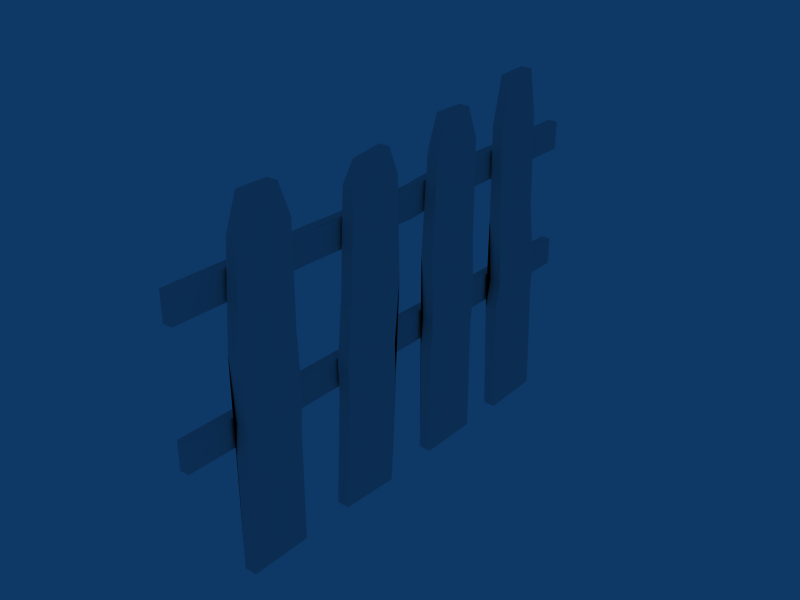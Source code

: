 # Source: picketfence.blend  (saved by Blender 2.44.0; exported with 4.5.12 LTS)
import bpy
from mathutils import Matrix  # noqa: F401  (used for matrix-valued properties, if any)

bpy.ops.wm.read_factory_settings(use_empty=True)
scene = bpy.context.scene
scene.name = 'Scene'

# ---- collections
col_collection_1 = bpy.data.collections.new('Collection 1'); scene.collection.children.link(col_collection_1)

# ---- materials (node trees are filled in below, after node groups)
mat_mat_fence_1 = bpy.data.materials.new('mat_fence_1')
mat_mat_fence_1.alpha_threshold = 0.0
mat_mat_fence_1.specular_color = (0.0, 0.0, 0.0)
mat_mat_fence_1.roughness = 0.5
mat_mat_fence_1.line_color = (0.0, 0.0, 0.0, 1.0)

# ---- material node trees

# ---- world
world_world = bpy.data.worlds.new('World'); scene.world = world_world
world_world.color = (0.05656, 0.2208, 0.4)
world_world.use_sun_shadow = False
world_world.sun_shadow_jitter_overblur = 0.0
world_world.cycles.sampling_method = 'MANUAL'
world_world.cycles.sample_map_resolution = 256

# ---- meshes
me_none_mat_fence_1 = bpy.data.meshes.new('None_mat_fence_1')
me_none_mat_fence_1.from_pydata([(0.001393, 0.4119, 0.4969), (0.001393, 0.5271, 0.3733), (0.001393, 0.381, 0.3678), (0.001393, 0.5017, 0.5), (0.03444, 0.3943, -0.4986), (-0.000259, 0.5688, -0.4926), (0.03444, 0.5688, -0.4926), (-0.000259, 0.3943, -0.4986), (0.03278, 0.4119, 0.4969), (0.03278, 0.381, 0.3678), (0.03278, 0.5017, 0.5), (0.03278, 0.5271, 0.3733), (-0.000259, 0.5573, -0.1661), (0.03444, 0.5573, -0.1661), (0.03444, 0.3828, -0.1722), (-0.000259, 0.3828, -0.1722), (-0.000259, 0.5618, -0.08358), (0.03444, 0.5618, -0.08358), (0.03444, 0.4006, -0.08962), (-0.000259, 0.4006, -0.08962), (0.03444, 0.5347, 0.09837), (0.03444, 0.3853, 0.09231), (-0.000259, 0.5347, 0.09837), (-0.000259, 0.3853, 0.09231), (0.001393, 0.1387, 0.4619), (0.001393, 0.2626, 0.3707), (0.001393, 0.1046, 0.3707), (0.001393, 0.2286, 0.4619), (0.03444, 0.08743, -0.4957), (-0.000259, 0.2621, -0.4957), (0.03444, 0.2621, -0.4957), (-0.000259, 0.08743, -0.4957), (0.03278, 0.1387, 0.4619), (0.03278, 0.1046, 0.3707), (0.03278, 0.2286, 0.4619), (0.03278, 0.2626, 0.3707), (-0.000259, 0.2621, -0.1691), (0.03444, 0.2621, -0.1691), (0.03444, 0.08743, -0.1691), (-0.000259, 0.08743, -0.1691), (-0.000259, 0.2695, -0.08671), (0.03444, 0.2695, -0.08671), (0.03444, 0.09484, -0.08671), (-0.000259, 0.09484, -0.08671), (0.03444, 0.2606, 0.09565), (0.03444, 0.08595, 0.09565), (-0.000259, 0.2606, 0.09565), (-0.000259, 0.08595, 0.09565), (0.03278, -0.07769, 0.4398), (0.03278, -0.2053, 0.3743), (0.03278, -0.04749, 0.3661), (0.03278, -0.1683, 0.4283), (-0.000259, -0.07594, -0.5), (0.03444, -0.2504, -0.4909), (-0.000259, -0.2504, -0.4909), (0.03444, -0.07594, -0.5), (0.001393, -0.07769, 0.4398), (0.001393, -0.04749, 0.3661), (0.001393, -0.1683, 0.4283), (0.001393, -0.2053, 0.3743), (0.03444, -0.2332, -0.1647), (-0.000259, -0.2332, -0.1647), (-0.000259, -0.05875, -0.1738), (0.03444, -0.05875, -0.1738), (0.03444, -0.2362, -0.08212), (-0.000259, -0.2362, -0.08212), (-0.000259, -0.0618, -0.0912), (0.03444, -0.0618, -0.0912), (-0.000259, -0.2177, 0.09953), (-0.000259, -0.04333, 0.09045), (0.03444, -0.2177, 0.09953), (0.03444, -0.04333, 0.09045), (0.001393, -0.5261, 0.4619), (0.001393, -0.4021, 0.3707), (0.001393, -0.5602, 0.3707), (0.001393, -0.4362, 0.4619), (0.03444, -0.5773, -0.4957), (-0.000259, -0.4027, -0.4957), (0.03444, -0.4027, -0.4957), (-0.000259, -0.5773, -0.4957), (0.03278, -0.5261, 0.4619), (0.03278, -0.5602, 0.3707), (0.03278, -0.4362, 0.4619), (0.03278, -0.4021, 0.3707), (-0.000259, -0.4027, -0.1691), (0.03444, -0.4027, -0.1691), (0.03444, -0.5773, -0.1691), (-0.000259, -0.5773, -0.1691), (-0.000259, -0.3953, -0.08671), (0.03444, -0.3953, -0.08671), (0.03444, -0.5699, -0.08671), (-0.000259, -0.5699, -0.08671), (0.03444, -0.4042, 0.09565), (0.03444, -0.5788, 0.09565), (-0.000259, -0.4042, 0.09565), (-0.000259, -0.5788, 0.09565), (-0.006793, -0.714, 0.2154), (-0.03443, -0.2994, 0.2139), (-0.006799, -0.2994, 0.2139), (-0.03443, -0.714, 0.2154), (-0.006793, -0.714, 0.296), (-0.03443, -0.714, 0.296), (-0.006799, -0.2994, 0.2945), (-0.03443, -0.2994, 0.2945), (-0.03444, 0.711, 0.293), (-0.006802, 0.711, 0.2124), (-0.03444, 0.711, 0.2124), (-0.006802, 0.711, 0.293), (-0.03444, 0.1285, 0.293), (-0.006802, 0.1285, 0.293), (-0.006802, 0.1285, 0.2124), (-0.03444, 0.1285, 0.2124), (-0.03444, 0.05444, 0.2857), (-0.006801, 0.05444, 0.2857), (-0.006801, 0.05444, 0.2051), (-0.03444, 0.05444, 0.2051), (-0.006793, 0.714, -0.07411), (-0.03443, 0.2994, -0.07263), (-0.006799, 0.2994, -0.07263), (-0.03443, 0.714, -0.07411), (-0.006793, 0.714, -0.1547), (-0.03443, 0.714, -0.1547), (-0.006799, 0.2994, -0.1532), (-0.03443, 0.2994, -0.1532), (-0.03444, -0.711, -0.1517), (-0.006802, -0.711, -0.07115), (-0.03444, -0.711, -0.07115), (-0.006802, -0.711, -0.1517), (-0.03444, -0.1285, -0.1517), (-0.006802, -0.1285, -0.1517), (-0.006802, -0.1285, -0.07115), (-0.03444, -0.1285, -0.07115), (-0.03444, -0.05444, -0.1444), (-0.006801, -0.05444, -0.1444), (-0.006801, -0.05444, -0.06379), (-0.03444, -0.05444, -0.06379)], [], [(0, 1, 2), (0, 3, 1), (4, 5, 6), (4, 7, 5), (8, 2, 9), (8, 0, 2), (10, 0, 8), (3, 0, 10), (10, 9, 11), (10, 8, 9), (3, 11, 1), (3, 10, 11), (6, 12, 13), (6, 5, 12), (7, 14, 15), (7, 4, 14), (13, 16, 17), (13, 12, 16), (15, 18, 19), (15, 14, 18), (20, 13, 17), (20, 6, 13), (20, 4, 6), (20, 14, 4), (20, 18, 14), (20, 21, 18), (17, 22, 20), (17, 16, 22), (23, 15, 19), (23, 7, 15), (23, 5, 7), (23, 12, 5), (23, 16, 12), (23, 22, 16), (19, 21, 23), (19, 18, 21), (21, 11, 9), (21, 20, 11), (20, 1, 11), (20, 22, 1), (22, 2, 1), (22, 23, 2), (23, 9, 2), (23, 21, 9), (24, 25, 26), (24, 27, 25), (28, 29, 30), (28, 31, 29), (32, 26, 33), (32, 24, 26), (34, 24, 32), (34, 27, 24), (34, 33, 35), (34, 32, 33), (27, 35, 25), (27, 34, 35), (30, 36, 37), (30, 29, 36), (31, 38, 39), (31, 28, 38), (37, 40, 41), (37, 36, 40), (39, 42, 43), (39, 38, 42), (44, 37, 41), (44, 30, 37), (44, 28, 30), (44, 38, 28), (44, 42, 38), (44, 45, 42), (41, 46, 44), (41, 40, 46), (47, 39, 43), (47, 31, 39), (47, 29, 31), (47, 36, 29), (47, 40, 36), (47, 46, 40), (43, 45, 47), (43, 42, 45), (45, 35, 33), (45, 44, 35), (44, 25, 35), (44, 46, 25), (46, 26, 25), (46, 47, 26), (47, 33, 26), (47, 45, 33), (48, 49, 50), (48, 51, 49), (52, 53, 54), (52, 55, 53), (56, 50, 57), (56, 48, 50), (58, 48, 56), (58, 51, 48), (58, 57, 59), (58, 56, 57), (51, 59, 49), (51, 58, 59), (54, 60, 61), (54, 53, 60), (55, 62, 63), (55, 52, 62), (61, 64, 65), (61, 60, 64), (63, 66, 67), (63, 62, 66), (68, 61, 65), (68, 54, 61), (68, 52, 54), (68, 62, 52), (68, 66, 62), (68, 69, 66), (65, 70, 68), (65, 64, 70), (71, 63, 67), (71, 55, 63), (71, 53, 55), (71, 60, 53), (71, 64, 60), (71, 70, 64), (67, 69, 71), (67, 66, 69), (69, 59, 57), (69, 68, 59), (68, 49, 59), (68, 70, 49), (70, 50, 49), (70, 71, 50), (71, 57, 50), (71, 69, 57), (72, 73, 74), (72, 75, 73), (76, 77, 78), (76, 79, 77), (80, 74, 81), (80, 72, 74), (82, 72, 80), (82, 75, 72), (82, 81, 83), (82, 80, 81), (75, 83, 73), (75, 82, 83), (78, 84, 85), (78, 77, 84), (79, 86, 87), (79, 76, 86), (85, 88, 89), (85, 84, 88), (87, 90, 91), (87, 86, 90), (92, 85, 89), (92, 78, 85), (92, 76, 78), (92, 86, 76), (92, 90, 86), (92, 93, 90), (89, 94, 92), (89, 88, 94), (95, 87, 91), (95, 79, 87), (95, 77, 79), (95, 84, 77), (95, 88, 84), (95, 94, 88), (91, 93, 95), (91, 90, 93), (93, 83, 81), (93, 92, 83), (92, 73, 83), (92, 94, 73), (94, 74, 73), (94, 95, 74), (95, 81, 74), (95, 93, 81), (96, 97, 98), (96, 99, 97), (100, 99, 96), (100, 101, 99), (101, 102, 103), (101, 100, 102), (104, 105, 106), (104, 107, 105), (107, 108, 109), (107, 104, 108), (106, 110, 111), (106, 105, 110), (109, 112, 113), (109, 108, 112), (111, 114, 115), (111, 110, 114), (102, 109, 113), (102, 107, 109), (102, 105, 107), (102, 110, 105), (102, 114, 110), (102, 98, 114), (102, 96, 98), (102, 100, 96), (113, 103, 102), (113, 112, 103), (97, 111, 115), (97, 106, 111), (97, 104, 106), (97, 108, 104), (97, 112, 108), (97, 103, 112), (97, 101, 103), (97, 99, 101), (115, 98, 97), (115, 114, 98), (116, 117, 118), (116, 119, 117), (120, 119, 116), (120, 121, 119), (121, 122, 123), (121, 120, 122), (124, 125, 126), (124, 127, 125), (127, 128, 129), (127, 124, 128), (126, 130, 131), (126, 125, 130), (129, 132, 133), (129, 128, 132), (131, 134, 135), (131, 130, 134), (122, 129, 133), (122, 127, 129), (122, 125, 127), (122, 130, 125), (122, 134, 130), (122, 118, 134), (122, 116, 118), (122, 120, 116), (133, 123, 122), (133, 132, 123), (117, 131, 135), (117, 126, 131), (117, 124, 126), (117, 128, 124), (117, 132, 128), (117, 123, 132), (117, 121, 123), (117, 119, 121), (135, 118, 117), (135, 134, 118)])
_uv = me_none_mat_fence_1.uv_layers.new(name='UVTex')
_uv.uv.foreach_set('vector', [0.1953, 0.04297, 0.1211, 0.1562, 0.2148, 0.1602, 0.1953, 0.04297, 0.1367, 0.03906, 0.1211, 0.1562, 0.125, 0.9961, 0.125, 0.9961, 0.125, 0.9961, 0.125, 0.9961, 0.125, 0.9961, 0.125, 0.9961, 0.8398, 0.03125, 0.8164, 0.1523, 0.8398, 0.1523, 0.8398, 0.03125, 0.8164, 0.03125, 0.8164, 0.1523, 0.125, 0.9961, 0.125, 0.9961, 0.125, 0.9961, 0.125, 0.9961, 0.125, 0.9961, 0.125, 0.9961, 0.1367, 0.03906, 0.2148, 0.1602, 0.1211, 0.1562, 0.1367, 0.03906, 0.1953, 0.04297, 0.2148, 0.1602, 0.9688, 0.03125, 0.9492, 0.1523, 0.9688, 0.1523, 0.9688, 0.03125, 0.9492, 0.03125, 0.9492, 0.1523, 0.9453, 0.9766, 0.9727, 0.668, 0.9453, 0.668, 0.9453, 0.9766, 0.9727, 0.9766, 0.9727, 0.668, 0.8164, 0.9883, 0.8398, 0.6719, 0.8164, 0.6719, 0.8164, 0.9883, 0.8398, 0.9883, 0.8398, 0.6719, 0.9453, 0.668, 0.9727, 0.5859, 0.9453, 0.5859, 0.9453, 0.668, 0.9727, 0.668, 0.9727, 0.5859, 0.8164, 0.6719, 0.8398, 0.5938, 0.8164, 0.5938, 0.8164, 0.6719, 0.8398, 0.6719, 0.8398, 0.5938, 0.125, 0.9961, 0.125, 0.9961, 0.125, 0.9961, 0.125, 0.9961, 0.125, 0.9961, 0.125, 0.9961, 0.1172, 0.4141, 0.2148, 0.9688, 0.1055, 0.9609, 0.1172, 0.4141, 0.2148, 0.6641, 0.2148, 0.9688, 0.1172, 0.4141, 0.2109, 0.5859, 0.2148, 0.6641, 0.1172, 0.4141, 0.2109, 0.418, 0.2109, 0.5859, 0.9453, 0.5859, 0.9727, 0.4141, 0.9453, 0.4141, 0.9453, 0.5859, 0.9727, 0.5859, 0.9727, 0.4141, 0.125, 0.9961, 0.125, 0.9961, 0.125, 0.9961, 0.125, 0.9961, 0.125, 0.9961, 0.125, 0.9961, 0.2109, 0.418, 0.1055, 0.9609, 0.2148, 0.9688, 0.2109, 0.418, 0.1133, 0.6562, 0.1055, 0.9609, 0.2109, 0.418, 0.1094, 0.582, 0.1133, 0.6562, 0.2109, 0.418, 0.1172, 0.4141, 0.1094, 0.582, 0.8164, 0.5938, 0.8398, 0.418, 0.8164, 0.418, 0.8164, 0.5938, 0.8398, 0.5938, 0.8398, 0.418, 0.2109, 0.418, 0.1211, 0.1562, 0.2148, 0.1602, 0.2109, 0.418, 0.1172, 0.4141, 0.1211, 0.1562, 0.9453, 0.4141, 0.9688, 0.1523, 0.9492, 0.1523, 0.9453, 0.4141, 0.9727, 0.4141, 0.9688, 0.1523, 0.1172, 0.4141, 0.2148, 0.1602, 0.1211, 0.1562, 0.1172, 0.4141, 0.2109, 0.418, 0.2148, 0.1602, 0.8164, 0.418, 0.8398, 0.1523, 0.8164, 0.1523, 0.8164, 0.418, 0.8398, 0.418, 0.8398, 0.1523, 0.3555, 0.07422, 0.2773, 0.1602, 0.375, 0.1602, 0.3555, 0.07422, 0.2969, 0.07422, 0.2773, 0.1602, 0.125, 0.9961, 0.125, 0.9961, 0.125, 0.9961, 0.125, 0.9961, 0.125, 0.9961, 0.125, 0.9961, 0.8398, 0.0625, 0.8164, 0.1523, 0.8398, 0.1523, 0.8398, 0.0625, 0.8164, 0.0625, 0.8164, 0.1523, 0.125, 0.9961, 0.125, 0.9961, 0.125, 0.9961, 0.125, 0.9961, 0.125, 0.9961, 0.125, 0.9961, 0.2969, 0.07422, 0.375, 0.1602, 0.2773, 0.1602, 0.2969, 0.07422, 0.3555, 0.07422, 0.375, 0.1602, 0.9688, 0.06641, 0.9492, 0.1562, 0.9688, 0.1562, 0.9688, 0.06641, 0.9492, 0.06641, 0.9492, 0.1562, 0.9453, 0.9805, 0.9727, 0.668, 0.9453, 0.668, 0.9453, 0.9805, 0.9727, 0.9805, 0.9727, 0.668, 0.8164, 0.9844, 0.8398, 0.6719, 0.8164, 0.6719, 0.8164, 0.9844, 0.8398, 0.9844, 0.8398, 0.6719, 0.9453, 0.668, 0.9727, 0.5898, 0.9453, 0.5898, 0.9453, 0.668, 0.9727, 0.668, 0.9727, 0.5898, 0.8164, 0.6719, 0.8398, 0.5898, 0.8164, 0.5898, 0.8164, 0.6719, 0.8398, 0.6719, 0.8398, 0.5898, 0.125, 0.9961, 0.125, 0.9961, 0.125, 0.9961, 0.125, 0.9961, 0.125, 0.9961, 0.125, 0.9961, 0.2773, 0.4141, 0.3867, 0.9648, 0.2773, 0.9648, 0.2773, 0.4141, 0.3867, 0.6602, 0.3867, 0.9648, 0.2773, 0.4141, 0.3828, 0.5859, 0.3867, 0.6602, 0.2773, 0.4141, 0.3867, 0.4141, 0.3828, 0.5859, 0.9453, 0.5898, 0.9727, 0.418, 0.9453, 0.418, 0.9453, 0.5898, 0.9727, 0.5898, 0.9727, 0.418, 0.125, 0.9961, 0.125, 0.9961, 0.125, 0.9961, 0.125, 0.9961, 0.125, 0.9961, 0.125, 0.9961, 0.3867, 0.4141, 0.2773, 0.9648, 0.3867, 0.9648, 0.3867, 0.4141, 0.2773, 0.6602, 0.2773, 0.9648, 0.3867, 0.4141, 0.2734, 0.5859, 0.2773, 0.6602, 0.3867, 0.4141, 0.2773, 0.4141, 0.2734, 0.5859, 0.8164, 0.5898, 0.8398, 0.4141, 0.8164, 0.4141, 0.8164, 0.5898, 0.8398, 0.5898, 0.8398, 0.4141, 0.3867, 0.4141, 0.2773, 0.1602, 0.375, 0.1602, 0.3867, 0.4141, 0.2773, 0.4141, 0.2773, 0.1602, 0.9453, 0.418, 0.9688, 0.1562, 0.9492, 0.1562, 0.9453, 0.418, 0.9727, 0.418, 0.9688, 0.1562, 0.2773, 0.4141, 0.375, 0.1602, 0.2773, 0.1602, 0.2773, 0.4141, 0.3867, 0.4141, 0.375, 0.1602, 0.8164, 0.4141, 0.8398, 0.1523, 0.8164, 0.1523, 0.8164, 0.4141, 0.8398, 0.4141, 0.8398, 0.1523, 0.625, 0.07031, 0.7031, 0.1289, 0.6094, 0.1367, 0.625, 0.07031, 0.6797, 0.07812, 0.7031, 0.1289, 0.125, 0.9961, 0.125, 0.9961, 0.125, 0.9961, 0.125, 0.9961, 0.125, 0.9961, 0.125, 0.9961, 0.9688, 0.08984, 0.9492, 0.1602, 0.9688, 0.1602, 0.9688, 0.08984, 0.9492, 0.08984, 0.9492, 0.1602, 0.125, 0.9961, 0.125, 0.9961, 0.125, 0.9961, 0.125, 0.9961, 0.125, 0.9961, 0.125, 0.9961, 0.6797, 0.07812, 0.6094, 0.1367, 0.7031, 0.1289, 0.6797, 0.07812, 0.625, 0.07031, 0.6094, 0.1367, 0.8398, 0.09766, 0.8164, 0.1484, 0.8398, 0.1484, 0.8398, 0.09766, 0.8164, 0.09766, 0.8164, 0.1484, 0.8164, 0.9805, 0.8398, 0.6641, 0.8164, 0.6641, 0.8164, 0.9805, 0.8398, 0.9805, 0.8398, 0.6641, 0.9453, 0.9844, 0.9727, 0.6719, 0.9453, 0.6719, 0.9453, 0.9844, 0.9727, 0.9844, 0.9727, 0.6719, 0.8164, 0.6641, 0.8398, 0.5859, 0.8164, 0.5859, 0.8164, 0.6641, 0.8398, 0.6641, 0.8398, 0.5859, 0.9453, 0.6719, 0.9727, 0.5938, 0.9453, 0.5938, 0.9453, 0.6719, 0.9727, 0.6719, 0.9727, 0.5938, 0.125, 0.9961, 0.125, 0.9961, 0.125, 0.9961, 0.125, 0.9961, 0.125, 0.9961, 0.125, 0.9961, 0.7109, 0.3867, 0.6094, 0.9414, 0.7109, 0.9336, 0.7109, 0.3867, 0.5977, 0.6406, 0.6094, 0.9414, 0.7109, 0.3867, 0.6016, 0.5625, 0.5977, 0.6406, 0.7109, 0.3867, 0.6094, 0.3945, 0.6016, 0.5625, 0.8164, 0.5859, 0.8398, 0.4102, 0.8164, 0.4102, 0.8164, 0.5859, 0.8398, 0.5859, 0.8398, 0.4102, 0.125, 0.9961, 0.125, 0.9961, 0.125, 0.9961, 0.125, 0.9961, 0.125, 0.9961, 0.125, 0.9961, 0.6094, 0.3945, 0.7109, 0.9336, 0.6094, 0.9414, 0.6094, 0.3945, 0.6992, 0.6328, 0.7109, 0.9336, 0.6094, 0.3945, 0.7031, 0.5547, 0.6992, 0.6328, 0.6094, 0.3945, 0.7109, 0.3867, 0.7031, 0.5547, 0.9453, 0.5938, 0.9727, 0.4219, 0.9453, 0.4219, 0.9453, 0.5938, 0.9727, 0.5938, 0.9727, 0.4219, 0.6094, 0.3945, 0.7031, 0.1289, 0.6094, 0.1367, 0.6094, 0.3945, 0.7109, 0.3867, 0.7031, 0.1289, 0.8164, 0.4102, 0.8398, 0.1484, 0.8164, 0.1484, 0.8164, 0.4102, 0.8398, 0.4102, 0.8398, 0.1484, 0.7109, 0.3867, 0.6094, 0.1367, 0.7031, 0.1289, 0.7109, 0.3867, 0.6094, 0.3945, 0.6094, 0.1367, 0.9453, 0.4219, 0.9688, 0.1602, 0.9492, 0.1602, 0.9453, 0.4219, 0.9727, 0.4219, 0.9688, 0.1602, 0.8516, 0.07422, 0.7734, 0.1602, 0.8711, 0.1602, 0.8516, 0.07422, 0.793, 0.07422, 0.7734, 0.1602, 0.125, 0.9961, 0.125, 0.9961, 0.125, 0.9961, 0.125, 0.9961, 0.125, 0.9961, 0.125, 0.9961, 0.8398, 0.0625, 0.8164, 0.1523, 0.8398, 0.1523, 0.8398, 0.0625, 0.8164, 0.0625, 0.8164, 0.1523, 0.125, 0.9961, 0.125, 0.9961, 0.125, 0.9961, 0.125, 0.9961, 0.125, 0.9961, 0.125, 0.9961, 0.793, 0.07422, 0.8711, 0.1602, 0.7734, 0.1602, 0.793, 0.07422, 0.8516, 0.07422, 0.8711, 0.1602, 0.9688, 0.06641, 0.9492, 0.1562, 0.9688, 0.1562, 0.9688, 0.06641, 0.9492, 0.06641, 0.9492, 0.1562, 0.9453, 0.9805, 0.9727, 0.668, 0.9453, 0.668, 0.9453, 0.9805, 0.9727, 0.9805, 0.9727, 0.668, 0.8164, 0.9844, 0.8398, 0.6719, 0.8164, 0.6719, 0.8164, 0.9844, 0.8398, 0.9844, 0.8398, 0.6719, 0.9453, 0.668, 0.9727, 0.5898, 0.9453, 0.5898, 0.9453, 0.668, 0.9727, 0.668, 0.9727, 0.5898, 0.8164, 0.6719, 0.8398, 0.5898, 0.8164, 0.5898, 0.8164, 0.6719, 0.8398, 0.6719, 0.8398, 0.5898, 0.125, 0.9961, 0.125, 0.9961, 0.125, 0.9961, 0.125, 0.9961, 0.125, 0.9961, 0.125, 0.9961, 0.7734, 0.4141, 0.8828, 0.9648, 0.7734, 0.9648, 0.7734, 0.4141, 0.8828, 0.6602, 0.8828, 0.9648, 0.7734, 0.4141, 0.8789, 0.5859, 0.8828, 0.6602, 0.7734, 0.4141, 0.8828, 0.4141, 0.8789, 0.5859, 0.9453, 0.5898, 0.9727, 0.418, 0.9453, 0.418, 0.9453, 0.5898, 0.9727, 0.5898, 0.9727, 0.418, 0.125, 0.9961, 0.125, 0.9961, 0.125, 0.9961, 0.125, 0.9961, 0.125, 0.9961, 0.125, 0.9961, 0.8828, 0.4141, 0.7734, 0.9648, 0.8828, 0.9648, 0.8828, 0.4141, 0.7734, 0.6602, 0.7734, 0.9648, 0.8828, 0.4141, 0.7695, 0.5859, 0.7734, 0.6602, 0.8828, 0.4141, 0.7734, 0.4141, 0.7695, 0.5859, 0.8164, 0.5898, 0.8398, 0.4141, 0.8164, 0.4141, 0.8164, 0.5898, 0.8398, 0.5898, 0.8398, 0.4141, 0.8828, 0.4141, 0.7734, 0.1602, 0.8711, 0.1602, 0.8828, 0.4141, 0.7734, 0.4141, 0.7734, 0.1602, 0.9453, 0.418, 0.9688, 0.1562, 0.9492, 0.1562, 0.9453, 0.418, 0.9727, 0.418, 0.9688, 0.1562, 0.7734, 0.4141, 0.8711, 0.1602, 0.7734, 0.1602, 0.7734, 0.4141, 0.8828, 0.4141, 0.8711, 0.1602, 0.8164, 0.4141, 0.8398, 0.1523, 0.8164, 0.1523, 0.8164, 0.4141, 0.8398, 0.4141, 0.8398, 0.1523, 0.08203, 0.9414, 0.09375, 0.8242, 0.08203, 0.8281, 0.08203, 0.9414, 0.09375, 0.9414, 0.09375, 0.8242, 0.125, 0.9961, 0.125, 0.9961, 0.125, 0.9961, 0.125, 0.9961, 0.125, 0.9961, 0.125, 0.9961, 0.5469, 0.007813, 0.5195, 0.2891, 0.5469, 0.2891, 0.5469, 0.007813, 0.5234, 0.007813, 0.5195, 0.2891, 0.125, 0.9961, 0.125, 0.9961, 0.125, 0.9961, 0.125, 0.9961, 0.125, 0.9961, 0.125, 0.9961, 0.5117, 0.9805, 0.543, 0.582, 0.5156, 0.582, 0.5117, 0.9805, 0.5391, 0.9805, 0.543, 0.582, 0.08984, 0.543, 0.08203, 0.707, 0.08984, 0.707, 0.08984, 0.543, 0.07812, 0.543, 0.08203, 0.707, 0.5156, 0.582, 0.543, 0.5312, 0.5195, 0.5312, 0.5156, 0.582, 0.543, 0.582, 0.543, 0.5312, 0.08984, 0.707, 0.08203, 0.7266, 0.08984, 0.7266, 0.08984, 0.707, 0.08203, 0.707, 0.08203, 0.7266, 0.125, 0.9961, 0.125, 0.9961, 0.125, 0.9961, 0.125, 0.9961, 0.125, 0.9961, 0.125, 0.9961, 0.1953, 0.6875, 0.1289, 0.02734, 0.1992, 0.02734, 0.1953, 0.6875, 0.125, 0.4102, 0.1289, 0.02734, 0.1953, 0.6875, 0.1172, 0.457, 0.125, 0.4102, 0.1953, 0.6875, 0.125, 0.6875, 0.1172, 0.457, 0.1953, 0.6875, 0.125, 0.957, 0.125, 0.6875, 0.1953, 0.6875, 0.1953, 0.9609, 0.125, 0.957, 0.5195, 0.5312, 0.5469, 0.2891, 0.5195, 0.2891, 0.5195, 0.5312, 0.543, 0.5312, 0.5469, 0.2891, 0.125, 0.9961, 0.125, 0.9961, 0.125, 0.9961, 0.125, 0.9961, 0.125, 0.9961, 0.125, 0.9961, 0.2031, 0.4375, 0.1289, 0.9961, 0.1992, 0.9961, 0.2031, 0.4375, 0.1328, 0.7227, 0.1289, 0.9961, 0.2031, 0.4375, 0.1406, 0.6758, 0.1328, 0.7227, 0.2031, 0.4375, 0.1328, 0.4375, 0.1406, 0.6758, 0.2031, 0.4375, 0.1328, 0.1641, 0.1328, 0.4375, 0.2031, 0.4375, 0.207, 0.1641, 0.1328, 0.1641, 0.08984, 0.7266, 0.08203, 0.8281, 0.09375, 0.8242, 0.08984, 0.7266, 0.08203, 0.7266, 0.08203, 0.8281, 0.5117, 0.9844, 0.543, 0.6992, 0.5156, 0.6992, 0.5117, 0.9844, 0.5391, 0.9844, 0.543, 0.6992, 0.125, 0.9961, 0.125, 0.9961, 0.125, 0.9961, 0.125, 0.9961, 0.125, 0.9961, 0.125, 0.9961, 0.08984, 0.543, 0.08203, 0.6562, 0.08984, 0.6562, 0.08984, 0.543, 0.07812, 0.543, 0.08203, 0.6562, 0.125, 0.9961, 0.125, 0.9961, 0.125, 0.9961, 0.125, 0.9961, 0.125, 0.9961, 0.125, 0.9961, 0.08203, 0.9414, 0.08984, 0.7773, 0.08203, 0.7773, 0.08203, 0.9414, 0.09375, 0.9414, 0.08984, 0.7773, 0.5469, 0.007813, 0.5195, 0.4062, 0.543, 0.4062, 0.5469, 0.007813, 0.5234, 0.007813, 0.5195, 0.4062, 0.08203, 0.7773, 0.08984, 0.7578, 0.08203, 0.7578, 0.08203, 0.7773, 0.08984, 0.7773, 0.08984, 0.7578, 0.543, 0.4062, 0.5195, 0.457, 0.543, 0.457, 0.543, 0.4062, 0.5195, 0.4062, 0.5195, 0.457, 0.125, 0.9961, 0.125, 0.9961, 0.125, 0.9961, 0.125, 0.9961, 0.125, 0.9961, 0.125, 0.9961, 0.1289, 0.2852, 0.1953, 0.9453, 0.125, 0.9453, 0.1289, 0.2852, 0.1992, 0.5625, 0.1953, 0.9453, 0.1289, 0.2852, 0.207, 0.5156, 0.1992, 0.5625, 0.1289, 0.2852, 0.1992, 0.2852, 0.207, 0.5156, 0.1289, 0.2852, 0.2031, 0.01562, 0.1992, 0.2852, 0.1289, 0.2852, 0.1328, 0.01172, 0.2031, 0.01562, 0.08203, 0.7578, 0.08984, 0.6562, 0.08203, 0.6562, 0.08203, 0.7578, 0.08984, 0.7578, 0.08984, 0.6562, 0.125, 0.9961, 0.125, 0.9961, 0.125, 0.9961, 0.125, 0.9961, 0.125, 0.9961, 0.125, 0.9961, 0.125, 0.8398, 0.2031, 0.168, 0.1289, 0.168, 0.125, 0.8398, 0.1992, 0.5547, 0.2031, 0.168, 0.125, 0.8398, 0.1914, 0.6055, 0.1992, 0.5547, 0.125, 0.8398, 0.1992, 0.8398, 0.1914, 0.6055, 0.125, 0.8398, 0.1953, 0.9961, 0.1992, 0.8398, 0.125, 0.8398, 0.125, 0.9961, 0.1953, 0.9961, 0.543, 0.457, 0.5156, 0.6992, 0.543, 0.6992, 0.543, 0.457, 0.5195, 0.457, 0.5156, 0.6992])
me_none_mat_fence_1.materials.append(mat_mat_fence_1)
me_none_mat_fence_1.use_remesh_preserve_volume = False
me_none_mat_fence_1.use_remesh_preserve_attributes = False
me_none_mat_fence_1.use_mirror_vertex_groups = False
me_none_mat_fence_1.update()

# ---- objects
ob_none_mat_fence_1 = bpy.data.objects.new('None_mat_fence_1', me_none_mat_fence_1)

# ---- transforms, parenting, visibility, modifiers, constraints
ob_none_mat_fence_1.location = (0.0, 0.0, 0.0)
ob_none_mat_fence_1.lock_rotations_4d = False
ob_none_mat_fence_1.empty_display_type = 'ARROWS'
ob_none_mat_fence_1.color = (0.0, 0.0, 0.0, 1.0)
ob_none_mat_fence_1.lineart.crease_threshold = 0.0

# ---- collection membership
col_collection_1.objects.link(ob_none_mat_fence_1)

# ---- scene / render settings (as saved in the file)
scene.frame_start = 1; scene.frame_end = 250; scene.frame_set(1)
scene.render.engine = 'BLENDER_EEVEE_NEXT'
scene.render.image_settings.file_format = 'JPEG'
scene.render.image_settings.color_mode = 'RGB'
scene.render.image_settings.compression = 90
scene.render.resolution_x = 800
scene.render.resolution_y = 600
scene.render.pixel_aspect_x = 100.0
scene.render.pixel_aspect_y = 100.0
scene.render.fps = 25
scene.render.dither_intensity = 0.0
scene.render.use_compositing = False
scene.render.use_sequencer = False
scene.render.bake_margin = 2
scene.render.bake_bias = 0.0
scene.render.use_stamp_time = False
scene.render.use_stamp_date = False
scene.render.use_stamp_frame = False
scene.render.use_stamp_camera = False
scene.render.use_stamp_scene = False
scene.render.use_stamp_filename = False
scene.render.use_stamp_render_time = False
scene.render.stamp_font_size = 0
scene.cycles.use_denoising = False
scene.cycles.samples = 10
scene.cycles.sampling_pattern = 'TABULATED_SOBOL'
scene.cycles.light_sampling_threshold = 0.0
scene.cycles.use_adaptive_sampling = False
scene.cycles.use_light_tree = False
scene.cycles.blur_glossy = 0.0
scene.cycles.volume_bounces = 1
scene.cycles.pixel_filter_type = 'GAUSSIAN'
scene.cycles.sample_clamp_indirect = 0.0
scene.view_settings.view_transform = 'Raw'
bpy.context.view_layer.update()

# ---- added for rendering (the .blend has no active camera): camera
cam_auto = bpy.data.cameras.new('AutoCamera')
cam_auto.lens = 50.0
cam_auto.sensor_width = 36.0
cam_auto.clip_end = 1000.0
ob_auto_camera = bpy.data.objects.new('AutoCamera', cam_auto)
scene.collection.objects.link(ob_auto_camera)
ob_auto_camera.location = (1.61417, -1.93701, 1.29134)
ob_auto_camera.rotation_euler = (1.09748, -7.21219e-08, 0.694738)
scene.camera = ob_auto_camera
bpy.context.view_layer.update()
